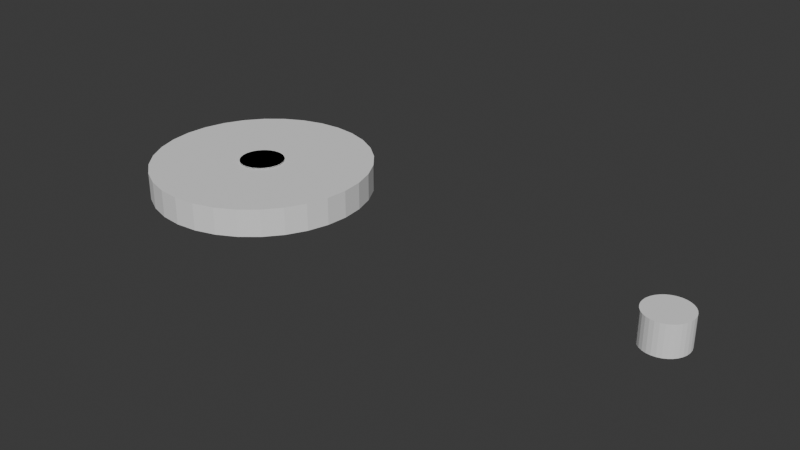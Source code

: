 # Source: parent.blend  (saved by Blender 4.0.36; exported with 4.5.12 LTS)
import bpy
from mathutils import Matrix  # noqa: F401  (used for matrix-valued properties, if any)

bpy.ops.wm.read_factory_settings(use_empty=True)
scene = bpy.context.scene
scene.name = 'Scene'

# ---- collections
col_collection = bpy.data.collections.new('Collection'); scene.collection.children.link(col_collection)

# ---- world
world_world = bpy.data.worlds.new('World'); scene.world = world_world
world_world.use_nodes = True; world_world.node_tree.nodes.clear()
_N = world_world.node_tree.nodes; _L = world_world.node_tree.links
n0 = _N.new('ShaderNodeOutputWorld'); n0.name = 'World Output'; n0.location = (300, 300)
n1 = _N.new('ShaderNodeBackground'); n1.name = 'Background'; n1.location = (10, 300)
n1.inputs[0].default_value = (0.05088, 0.05088, 0.05088, 1.0)
_L.new(n1.outputs[0], n0.inputs[0])
n0.is_active_output = True
world_world.color = (0.05088, 0.05088, 0.05088)
world_world.use_sun_shadow = False
world_world.sun_shadow_jitter_overblur = 0.0

# ---- meshes
me_cylinder_038 = bpy.data.meshes.new('Cylinder.038')
me_cylinder_038.from_pydata([(0.0, 0.2, -0.1375), (0.0, 0.2, 0.1375), (0.03902, 0.1962, -0.1375), (0.03902, 0.1962, 0.1375), (0.07654, 0.1848, -0.1375), (0.07654, 0.1848, 0.1375), (0.1111, 0.1663, -0.1375), (0.1111, 0.1663, 0.1375), (0.1414, 0.1414, -0.1375), (0.1414, 0.1414, 0.1375), (0.1663, 0.1111, -0.1375), (0.1663, 0.1111, 0.1375), (0.1848, 0.07654, -0.1375), (0.1848, 0.07654, 0.1375), (0.1962, 0.03902, -0.1375), (0.1962, 0.03902, 0.1375), (0.2, 0.0, -0.1375), (0.2, 0.0, 0.1375), (0.1962, -0.03902, -0.1375), (0.1962, -0.03902, 0.1375), (0.1848, -0.07654, -0.1375), (0.1848, -0.07654, 0.1375), (0.1663, -0.1111, -0.1375), (0.1663, -0.1111, 0.1375), (0.1414, -0.1414, -0.1375), (0.1414, -0.1414, 0.1375), (0.1111, -0.1663, -0.1375), (0.1111, -0.1663, 0.1375), (0.07654, -0.1848, -0.1375), (0.07654, -0.1848, 0.1375), (0.03902, -0.1962, -0.1375), (0.03902, -0.1962, 0.1375), (0.0, -0.2, -0.1375), (0.0, -0.2, 0.1375), (-0.03902, -0.1962, -0.1375), (-0.03902, -0.1962, 0.1375), (-0.07654, -0.1848, -0.1375), (-0.07654, -0.1848, 0.1375), (-0.1111, -0.1663, -0.1375), (-0.1111, -0.1663, 0.1375), (-0.1414, -0.1414, -0.1375), (-0.1414, -0.1414, 0.1375), (-0.1663, -0.1111, -0.1375), (-0.1663, -0.1111, 0.1375), (-0.1848, -0.07654, -0.1375), (-0.1848, -0.07654, 0.1375), (-0.1962, -0.03902, -0.1375), (-0.1962, -0.03902, 0.1375), (-0.2, 0.0, -0.1375), (-0.2, 0.0, 0.1375), (-0.1962, 0.03902, -0.1375), (-0.1962, 0.03902, 0.1375), (-0.1848, 0.07654, -0.1375), (-0.1848, 0.07654, 0.1375), (-0.1663, 0.1111, -0.1375), (-0.1663, 0.1111, 0.1375), (-0.1414, 0.1414, -0.1375), (-0.1414, 0.1414, 0.1375), (-0.1111, 0.1663, -0.1375), (-0.1111, 0.1663, 0.1375), (-0.07654, 0.1848, -0.1375), (-0.07654, 0.1848, 0.1375), (-0.03902, 0.1962, -0.1375), (-0.03902, 0.1962, 0.1375)], [], [(0, 1, 3, 2), (2, 3, 5, 4), (4, 5, 7, 6), (6, 7, 9, 8), (8, 9, 11, 10), (10, 11, 13, 12), (12, 13, 15, 14), (14, 15, 17, 16), (16, 17, 19, 18), (18, 19, 21, 20), (20, 21, 23, 22), (22, 23, 25, 24), (24, 25, 27, 26), (26, 27, 29, 28), (28, 29, 31, 30), (30, 31, 33, 32), (32, 33, 35, 34), (34, 35, 37, 36), (36, 37, 39, 38), (38, 39, 41, 40), (40, 41, 43, 42), (42, 43, 45, 44), (44, 45, 47, 46), (46, 47, 49, 48), (48, 49, 51, 50), (50, 51, 53, 52), (52, 53, 55, 54), (54, 55, 57, 56), (56, 57, 59, 58), (58, 59, 61, 60), (3, 1, 63, 61, 59, 57, 55, 53, 51, 49, 47, 45, 43, 41, 39, 37, 35, 33, 31, 29, 27, 25, 23, 21, 19, 17, 15, 13, 11, 9, 7, 5), (60, 61, 63, 62), (62, 63, 1, 0), (0, 2, 4, 6, 8, 10, 12, 14, 16, 18, 20, 22, 24, 26, 28, 30, 32, 34, 36, 38, 40, 42, 44, 46, 48, 50, 52, 54, 56, 58, 60, 62)])
_uv = me_cylinder_038.uv_layers.new(name='UVMap')
_uv.uv.foreach_set('vector', [1.0, 0.5, 1.0, 1.0, 0.9688, 1.0, 0.9688, 0.5, 0.9688, 0.5, 0.9688, 1.0, 0.9375, 1.0, 0.9375, 0.5, 0.9375, 0.5, 0.9375, 1.0, 0.9062, 1.0, 0.9062, 0.5, 0.9062, 0.5, 0.9062, 1.0, 0.875, 1.0, 0.875, 0.5, 0.875, 0.5, 0.875, 1.0, 0.8438, 1.0, 0.8438, 0.5, 0.8438, 0.5, 0.8438, 1.0, 0.8125, 1.0, 0.8125, 0.5, 0.8125, 0.5, 0.8125, 1.0, 0.7812, 1.0, 0.7812, 0.5, 0.7812, 0.5, 0.7812, 1.0, 0.75, 1.0, 0.75, 0.5, 0.75, 0.5, 0.75, 1.0, 0.7188, 1.0, 0.7188, 0.5, 0.7188, 0.5, 0.7188, 1.0, 0.6875, 1.0, 0.6875, 0.5, 0.6875, 0.5, 0.6875, 1.0, 0.6562, 1.0, 0.6562, 0.5, 0.6562, 0.5, 0.6562, 1.0, 0.625, 1.0, 0.625, 0.5, 0.625, 0.5, 0.625, 1.0, 0.5938, 1.0, 0.5938, 0.5, 0.5938, 0.5, 0.5938, 1.0, 0.5625, 1.0, 0.5625, 0.5, 0.5625, 0.5, 0.5625, 1.0, 0.5312, 1.0, 0.5312, 0.5, 0.5312, 0.5, 0.5312, 1.0, 0.5, 1.0, 0.5, 0.5, 0.5, 0.5, 0.5, 1.0, 0.4688, 1.0, 0.4688, 0.5, 0.4688, 0.5, 0.4688, 1.0, 0.4375, 1.0, 0.4375, 0.5, 0.4375, 0.5, 0.4375, 1.0, 0.4062, 1.0, 0.4062, 0.5, 0.4062, 0.5, 0.4062, 1.0, 0.375, 1.0, 0.375, 0.5, 0.375, 0.5, 0.375, 1.0, 0.3438, 1.0, 0.3438, 0.5, 0.3438, 0.5, 0.3438, 1.0, 0.3125, 1.0, 0.3125, 0.5, 0.3125, 0.5, 0.3125, 1.0, 0.2812, 1.0, 0.2812, 0.5, 0.2812, 0.5, 0.2812, 1.0, 0.25, 1.0, 0.25, 0.5, 0.25, 0.5, 0.25, 1.0, 0.2188, 1.0, 0.2188, 0.5, 0.2188, 0.5, 0.2188, 1.0, 0.1875, 1.0, 0.1875, 0.5, 0.1875, 0.5, 0.1875, 1.0, 0.1562, 1.0, 0.1562, 0.5, 0.1562, 0.5, 0.1562, 1.0, 0.125, 1.0, 0.125, 0.5, 0.125, 0.5, 0.125, 1.0, 0.09375, 1.0, 0.09375, 0.5, 0.09375, 0.5, 0.09375, 1.0, 0.0625, 1.0, 0.0625, 0.5, 0.2968, 0.4854, 0.25, 0.49, 0.2032, 0.4854, 0.1582, 0.4717, 0.1167, 0.4496, 0.08029, 0.4197, 0.05045, 0.3833, 0.02827, 0.3418, 0.01461, 0.2968, 0.01, 0.25, 0.01461, 0.2032, 0.02827, 0.1582, 0.05045, 0.1167, 0.08029, 0.08029, 0.1167, 0.05045, 0.1582, 0.02827, 0.2032, 0.01461, 0.25, 0.01, 0.2968, 0.01461, 0.3418, 0.02827, 0.3833, 0.05045, 0.4197, 0.08029, 0.4496, 0.1167, 0.4717, 0.1582, 0.4854, 0.2032, 0.49, 0.25, 0.4854, 0.2968, 0.4717, 0.3418, 0.4496, 0.3833, 0.4197, 0.4197, 0.3833, 0.4496, 0.3418, 0.4717, 0.0625, 0.5, 0.0625, 1.0, 0.03125, 1.0, 0.03125, 0.5, 0.03125, 0.5, 0.03125, 1.0, 0.0, 1.0, 0.0, 0.5, 0.75, 0.49, 0.7968, 0.4854, 0.8418, 0.4717, 0.8833, 0.4496, 0.9197, 0.4197, 0.9496, 0.3833, 0.9717, 0.3418, 0.9854, 0.2968, 0.99, 0.25, 0.9854, 0.2032, 0.9717, 0.1582, 0.9496, 0.1167, 0.9197, 0.08029, 0.8833, 0.05045, 0.8418, 0.02827, 0.7968, 0.01461, 0.75, 0.01, 0.7032, 0.01461, 0.6582, 0.02827, 0.6167, 0.05045, 0.5803, 0.08029, 0.5504, 0.1167, 0.5283, 0.1582, 0.5146, 0.2032, 0.51, 0.25, 0.5146, 0.2968, 0.5283, 0.3418, 0.5504, 0.3833, 0.5803, 0.4197, 0.6167, 0.4496, 0.6582, 0.4717, 0.7032, 0.4854])
me_cylinder_038.update()
me_cylinder_046 = bpy.data.meshes.new('Cylinder.046')
me_cylinder_046.from_pydata([(0.0, 0.2, -0.1375), (0.0, 0.2, 0.1375), (0.03902, 0.1962, -0.1375), (0.03902, 0.1962, 0.1375), (0.07654, 0.1848, -0.1375), (0.07654, 0.1848, 0.1375), (0.1111, 0.1663, -0.1375), (0.1111, 0.1663, 0.1375), (0.1414, 0.1414, -0.1375), (0.1414, 0.1414, 0.1375), (0.1663, 0.1111, -0.1375), (0.1663, 0.1111, 0.1375), (0.1848, 0.07654, -0.1375), (0.1848, 0.07654, 0.1375), (0.1962, 0.03902, -0.1375), (0.1962, 0.03902, 0.1375), (0.2, 0.0, -0.1375), (0.2, 0.0, 0.1375), (0.1962, -0.03902, -0.1375), (0.1962, -0.03902, 0.1375), (0.1848, -0.07654, -0.1375), (0.1848, -0.07654, 0.1375), (0.1663, -0.1111, -0.1375), (0.1663, -0.1111, 0.1375), (0.1414, -0.1414, -0.1375), (0.1414, -0.1414, 0.1375), (0.1111, -0.1663, -0.1375), (0.1111, -0.1663, 0.1375), (0.07654, -0.1848, -0.1375), (0.07654, -0.1848, 0.1375), (0.03902, -0.1962, -0.1375), (0.03902, -0.1962, 0.1375), (0.0, -0.2, -0.1375), (0.0, -0.2, 0.1375), (-0.03902, -0.1962, -0.1375), (-0.03902, -0.1962, 0.1375), (-0.07654, -0.1848, -0.1375), (-0.07654, -0.1848, 0.1375), (-0.1111, -0.1663, -0.1375), (-0.1111, -0.1663, 0.1375), (-0.1414, -0.1414, -0.1375), (-0.1414, -0.1414, 0.1375), (-0.1663, -0.1111, -0.1375), (-0.1663, -0.1111, 0.1375), (-0.1848, -0.07654, -0.1375), (-0.1848, -0.07654, 0.1375), (-0.1962, -0.03902, -0.1375), (-0.1962, -0.03902, 0.1375), (-0.2, 0.0, -0.1375), (-0.2, 0.0, 0.1375), (-0.1962, 0.03902, -0.1375), (-0.1962, 0.03902, 0.1375), (-0.1848, 0.07654, -0.1375), (-0.1848, 0.07654, 0.1375), (-0.1663, 0.1111, -0.1375), (-0.1663, 0.1111, 0.1375), (-0.1414, 0.1414, -0.1375), (-0.1414, 0.1414, 0.1375), (-0.1111, 0.1663, -0.1375), (-0.1111, 0.1663, 0.1375), (-0.07654, 0.1848, -0.1375), (-0.07654, 0.1848, 0.1375), (-0.03902, 0.1962, -0.1375), (-0.03902, 0.1962, 0.1375)], [], [(0, 1, 3, 2), (2, 3, 5, 4), (4, 5, 7, 6), (6, 7, 9, 8), (8, 9, 11, 10), (10, 11, 13, 12), (12, 13, 15, 14), (14, 15, 17, 16), (16, 17, 19, 18), (18, 19, 21, 20), (20, 21, 23, 22), (22, 23, 25, 24), (24, 25, 27, 26), (26, 27, 29, 28), (28, 29, 31, 30), (30, 31, 33, 32), (32, 33, 35, 34), (34, 35, 37, 36), (36, 37, 39, 38), (38, 39, 41, 40), (40, 41, 43, 42), (42, 43, 45, 44), (44, 45, 47, 46), (46, 47, 49, 48), (48, 49, 51, 50), (50, 51, 53, 52), (52, 53, 55, 54), (54, 55, 57, 56), (56, 57, 59, 58), (58, 59, 61, 60), (3, 1, 63, 61, 59, 57, 55, 53, 51, 49, 47, 45, 43, 41, 39, 37, 35, 33, 31, 29, 27, 25, 23, 21, 19, 17, 15, 13, 11, 9, 7, 5), (60, 61, 63, 62), (62, 63, 1, 0), (0, 2, 4, 6, 8, 10, 12, 14, 16, 18, 20, 22, 24, 26, 28, 30, 32, 34, 36, 38, 40, 42, 44, 46, 48, 50, 52, 54, 56, 58, 60, 62)])
_uv = me_cylinder_046.uv_layers.new(name='UVMap')
_uv.uv.foreach_set('vector', [1.0, 0.5, 1.0, 1.0, 0.9688, 1.0, 0.9688, 0.5, 0.9688, 0.5, 0.9688, 1.0, 0.9375, 1.0, 0.9375, 0.5, 0.9375, 0.5, 0.9375, 1.0, 0.9062, 1.0, 0.9062, 0.5, 0.9062, 0.5, 0.9062, 1.0, 0.875, 1.0, 0.875, 0.5, 0.875, 0.5, 0.875, 1.0, 0.8438, 1.0, 0.8438, 0.5, 0.8438, 0.5, 0.8438, 1.0, 0.8125, 1.0, 0.8125, 0.5, 0.8125, 0.5, 0.8125, 1.0, 0.7812, 1.0, 0.7812, 0.5, 0.7812, 0.5, 0.7812, 1.0, 0.75, 1.0, 0.75, 0.5, 0.75, 0.5, 0.75, 1.0, 0.7188, 1.0, 0.7188, 0.5, 0.7188, 0.5, 0.7188, 1.0, 0.6875, 1.0, 0.6875, 0.5, 0.6875, 0.5, 0.6875, 1.0, 0.6562, 1.0, 0.6562, 0.5, 0.6562, 0.5, 0.6562, 1.0, 0.625, 1.0, 0.625, 0.5, 0.625, 0.5, 0.625, 1.0, 0.5938, 1.0, 0.5938, 0.5, 0.5938, 0.5, 0.5938, 1.0, 0.5625, 1.0, 0.5625, 0.5, 0.5625, 0.5, 0.5625, 1.0, 0.5312, 1.0, 0.5312, 0.5, 0.5312, 0.5, 0.5312, 1.0, 0.5, 1.0, 0.5, 0.5, 0.5, 0.5, 0.5, 1.0, 0.4688, 1.0, 0.4688, 0.5, 0.4688, 0.5, 0.4688, 1.0, 0.4375, 1.0, 0.4375, 0.5, 0.4375, 0.5, 0.4375, 1.0, 0.4062, 1.0, 0.4062, 0.5, 0.4062, 0.5, 0.4062, 1.0, 0.375, 1.0, 0.375, 0.5, 0.375, 0.5, 0.375, 1.0, 0.3438, 1.0, 0.3438, 0.5, 0.3438, 0.5, 0.3438, 1.0, 0.3125, 1.0, 0.3125, 0.5, 0.3125, 0.5, 0.3125, 1.0, 0.2812, 1.0, 0.2812, 0.5, 0.2812, 0.5, 0.2812, 1.0, 0.25, 1.0, 0.25, 0.5, 0.25, 0.5, 0.25, 1.0, 0.2188, 1.0, 0.2188, 0.5, 0.2188, 0.5, 0.2188, 1.0, 0.1875, 1.0, 0.1875, 0.5, 0.1875, 0.5, 0.1875, 1.0, 0.1562, 1.0, 0.1562, 0.5, 0.1562, 0.5, 0.1562, 1.0, 0.125, 1.0, 0.125, 0.5, 0.125, 0.5, 0.125, 1.0, 0.09375, 1.0, 0.09375, 0.5, 0.09375, 0.5, 0.09375, 1.0, 0.0625, 1.0, 0.0625, 0.5, 0.2968, 0.4854, 0.25, 0.49, 0.2032, 0.4854, 0.1582, 0.4717, 0.1167, 0.4496, 0.08029, 0.4197, 0.05045, 0.3833, 0.02827, 0.3418, 0.01461, 0.2968, 0.01, 0.25, 0.01461, 0.2032, 0.02827, 0.1582, 0.05045, 0.1167, 0.08029, 0.08029, 0.1167, 0.05045, 0.1582, 0.02827, 0.2032, 0.01461, 0.25, 0.01, 0.2968, 0.01461, 0.3418, 0.02827, 0.3833, 0.05045, 0.4197, 0.08029, 0.4496, 0.1167, 0.4717, 0.1582, 0.4854, 0.2032, 0.49, 0.25, 0.4854, 0.2968, 0.4717, 0.3418, 0.4496, 0.3833, 0.4197, 0.4197, 0.3833, 0.4496, 0.3418, 0.4717, 0.0625, 0.5, 0.0625, 1.0, 0.03125, 1.0, 0.03125, 0.5, 0.03125, 0.5, 0.03125, 1.0, 0.0, 1.0, 0.0, 0.5, 0.75, 0.49, 0.7968, 0.4854, 0.8418, 0.4717, 0.8833, 0.4496, 0.9197, 0.4197, 0.9496, 0.3833, 0.9717, 0.3418, 0.9854, 0.2968, 0.99, 0.25, 0.9854, 0.2032, 0.9717, 0.1582, 0.9496, 0.1167, 0.9197, 0.08029, 0.8833, 0.05045, 0.8418, 0.02827, 0.7968, 0.01461, 0.75, 0.01, 0.7032, 0.01461, 0.6582, 0.02827, 0.6167, 0.05045, 0.5803, 0.08029, 0.5504, 0.1167, 0.5283, 0.1582, 0.5146, 0.2032, 0.51, 0.25, 0.5146, 0.2968, 0.5283, 0.3418, 0.5504, 0.3833, 0.5803, 0.4197, 0.6167, 0.4496, 0.6582, 0.4717, 0.7032, 0.4854])
me_cylinder_046.update()
me_cylinder_067 = bpy.data.meshes.new('Cylinder.067')
me_cylinder_067.from_pydata([(0.0, 1.0, -0.125), (0.0, 1.0, 0.125), (0.1951, 0.9808, -0.125), (0.1951, 0.9808, 0.125), (0.3827, 0.9239, -0.125), (0.3827, 0.9239, 0.125), (0.5556, 0.8315, -0.125), (0.5556, 0.8315, 0.125), (0.7071, 0.7071, -0.125), (0.7071, 0.7071, 0.125), (0.8315, 0.5556, -0.125), (0.8315, 0.5556, 0.125), (0.9239, 0.3827, -0.125), (0.9239, 0.3827, 0.125), (0.9808, 0.1951, -0.125), (0.9808, 0.1951, 0.125), (1.0, 0.0, -0.125), (1.0, 0.0, 0.125), (0.9808, -0.1951, -0.125), (0.9808, -0.1951, 0.125), (0.9239, -0.3827, -0.125), (0.9239, -0.3827, 0.125), (0.8315, -0.5556, -0.125), (0.8315, -0.5556, 0.125), (0.7071, -0.7071, -0.125), (0.7071, -0.7071, 0.125), (0.5556, -0.8315, -0.125), (0.5556, -0.8315, 0.125), (0.3827, -0.9239, -0.125), (0.3827, -0.9239, 0.125), (0.1951, -0.9808, -0.125), (0.1951, -0.9808, 0.125), (0.0, -1.0, -0.125), (0.0, -1.0, 0.125), (-0.1951, -0.9808, -0.125), (-0.1951, -0.9808, 0.125), (-0.3827, -0.9239, -0.125), (-0.3827, -0.9239, 0.125), (-0.5556, -0.8315, -0.125), (-0.5556, -0.8315, 0.125), (-0.7071, -0.7071, -0.125), (-0.7071, -0.7071, 0.125), (-0.8315, -0.5556, -0.125), (-0.8315, -0.5556, 0.125), (-0.9239, -0.3827, -0.125), (-0.9239, -0.3827, 0.125), (-0.9808, -0.1951, -0.125), (-0.9808, -0.1951, 0.125), (-1.0, 0.0, -0.125), (-1.0, 0.0, 0.125), (-0.9808, 0.1951, -0.125), (-0.9808, 0.1951, 0.125), (-0.9239, 0.3827, -0.125), (-0.9239, 0.3827, 0.125), (-0.8315, 0.5556, -0.125), (-0.8315, 0.5556, 0.125), (-0.7071, 0.7071, -0.125), (-0.7071, 0.7071, 0.125), (-0.5556, 0.8315, -0.125), (-0.5556, 0.8315, 0.125), (-0.3827, 0.9239, -0.125), (-0.3827, 0.9239, 0.125), (-0.1951, 0.9808, -0.125), (-0.1951, 0.9808, 0.125)], [], [(0, 1, 3, 2), (2, 3, 5, 4), (4, 5, 7, 6), (6, 7, 9, 8), (8, 9, 11, 10), (10, 11, 13, 12), (12, 13, 15, 14), (14, 15, 17, 16), (16, 17, 19, 18), (18, 19, 21, 20), (20, 21, 23, 22), (22, 23, 25, 24), (24, 25, 27, 26), (26, 27, 29, 28), (28, 29, 31, 30), (30, 31, 33, 32), (32, 33, 35, 34), (34, 35, 37, 36), (36, 37, 39, 38), (38, 39, 41, 40), (40, 41, 43, 42), (42, 43, 45, 44), (44, 45, 47, 46), (46, 47, 49, 48), (48, 49, 51, 50), (50, 51, 53, 52), (52, 53, 55, 54), (54, 55, 57, 56), (56, 57, 59, 58), (58, 59, 61, 60), (3, 1, 63, 61, 59, 57, 55, 53, 51, 49, 47, 45, 43, 41, 39, 37, 35, 33, 31, 29, 27, 25, 23, 21, 19, 17, 15, 13, 11, 9, 7, 5), (60, 61, 63, 62), (62, 63, 1, 0), (0, 2, 4, 6, 8, 10, 12, 14, 16, 18, 20, 22, 24, 26, 28, 30, 32, 34, 36, 38, 40, 42, 44, 46, 48, 50, 52, 54, 56, 58, 60, 62)])
_uv = me_cylinder_067.uv_layers.new(name='UVMap')
_uv.uv.foreach_set('vector', [1.0, 0.5, 1.0, 1.0, 0.9688, 1.0, 0.9688, 0.5, 0.9688, 0.5, 0.9688, 1.0, 0.9375, 1.0, 0.9375, 0.5, 0.9375, 0.5, 0.9375, 1.0, 0.9062, 1.0, 0.9062, 0.5, 0.9062, 0.5, 0.9062, 1.0, 0.875, 1.0, 0.875, 0.5, 0.875, 0.5, 0.875, 1.0, 0.8438, 1.0, 0.8438, 0.5, 0.8438, 0.5, 0.8438, 1.0, 0.8125, 1.0, 0.8125, 0.5, 0.8125, 0.5, 0.8125, 1.0, 0.7812, 1.0, 0.7812, 0.5, 0.7812, 0.5, 0.7812, 1.0, 0.75, 1.0, 0.75, 0.5, 0.75, 0.5, 0.75, 1.0, 0.7188, 1.0, 0.7188, 0.5, 0.7188, 0.5, 0.7188, 1.0, 0.6875, 1.0, 0.6875, 0.5, 0.6875, 0.5, 0.6875, 1.0, 0.6562, 1.0, 0.6562, 0.5, 0.6562, 0.5, 0.6562, 1.0, 0.625, 1.0, 0.625, 0.5, 0.625, 0.5, 0.625, 1.0, 0.5938, 1.0, 0.5938, 0.5, 0.5938, 0.5, 0.5938, 1.0, 0.5625, 1.0, 0.5625, 0.5, 0.5625, 0.5, 0.5625, 1.0, 0.5312, 1.0, 0.5312, 0.5, 0.5312, 0.5, 0.5312, 1.0, 0.5, 1.0, 0.5, 0.5, 0.5, 0.5, 0.5, 1.0, 0.4688, 1.0, 0.4688, 0.5, 0.4688, 0.5, 0.4688, 1.0, 0.4375, 1.0, 0.4375, 0.5, 0.4375, 0.5, 0.4375, 1.0, 0.4062, 1.0, 0.4062, 0.5, 0.4062, 0.5, 0.4062, 1.0, 0.375, 1.0, 0.375, 0.5, 0.375, 0.5, 0.375, 1.0, 0.3438, 1.0, 0.3438, 0.5, 0.3438, 0.5, 0.3438, 1.0, 0.3125, 1.0, 0.3125, 0.5, 0.3125, 0.5, 0.3125, 1.0, 0.2812, 1.0, 0.2812, 0.5, 0.2812, 0.5, 0.2812, 1.0, 0.25, 1.0, 0.25, 0.5, 0.25, 0.5, 0.25, 1.0, 0.2188, 1.0, 0.2188, 0.5, 0.2188, 0.5, 0.2188, 1.0, 0.1875, 1.0, 0.1875, 0.5, 0.1875, 0.5, 0.1875, 1.0, 0.1562, 1.0, 0.1562, 0.5, 0.1562, 0.5, 0.1562, 1.0, 0.125, 1.0, 0.125, 0.5, 0.125, 0.5, 0.125, 1.0, 0.09375, 1.0, 0.09375, 0.5, 0.09375, 0.5, 0.09375, 1.0, 0.0625, 1.0, 0.0625, 0.5, 0.2968, 0.4854, 0.25, 0.49, 0.2032, 0.4854, 0.1582, 0.4717, 0.1167, 0.4496, 0.08029, 0.4197, 0.05045, 0.3833, 0.02827, 0.3418, 0.01461, 0.2968, 0.01, 0.25, 0.01461, 0.2032, 0.02827, 0.1582, 0.05045, 0.1167, 0.08029, 0.08029, 0.1167, 0.05045, 0.1582, 0.02827, 0.2032, 0.01461, 0.25, 0.01, 0.2968, 0.01461, 0.3418, 0.02827, 0.3833, 0.05045, 0.4197, 0.08029, 0.4496, 0.1167, 0.4717, 0.1582, 0.4854, 0.2032, 0.49, 0.25, 0.4854, 0.2968, 0.4717, 0.3418, 0.4496, 0.3833, 0.4197, 0.4197, 0.3833, 0.4496, 0.3418, 0.4717, 0.0625, 0.5, 0.0625, 1.0, 0.03125, 1.0, 0.03125, 0.5, 0.03125, 0.5, 0.03125, 1.0, 0.0, 1.0, 0.0, 0.5, 0.75, 0.49, 0.7968, 0.4854, 0.8418, 0.4717, 0.8833, 0.4496, 0.9197, 0.4197, 0.9496, 0.3833, 0.9717, 0.3418, 0.9854, 0.2968, 0.99, 0.25, 0.9854, 0.2032, 0.9717, 0.1582, 0.9496, 0.1167, 0.9197, 0.08029, 0.8833, 0.05045, 0.8418, 0.02827, 0.7968, 0.01461, 0.75, 0.01, 0.7032, 0.01461, 0.6582, 0.02827, 0.6167, 0.05045, 0.5803, 0.08029, 0.5504, 0.1167, 0.5283, 0.1582, 0.5146, 0.2032, 0.51, 0.25, 0.5146, 0.2968, 0.5283, 0.3418, 0.5504, 0.3833, 0.5803, 0.4197, 0.6167, 0.4496, 0.6582, 0.4717, 0.7032, 0.4854])
me_cylinder_067.update()
me_cylinder_068 = bpy.data.meshes.new('Cylinder.068')
me_cylinder_068.from_pydata([(0.0, 0.2, -0.1375), (0.0, 0.2, 0.1375), (0.03902, 0.1962, -0.1375), (0.03902, 0.1962, 0.1375), (0.07654, 0.1848, -0.1375), (0.07654, 0.1848, 0.1375), (0.1111, 0.1663, -0.1375), (0.1111, 0.1663, 0.1375), (0.1414, 0.1414, -0.1375), (0.1414, 0.1414, 0.1375), (0.1663, 0.1111, -0.1375), (0.1663, 0.1111, 0.1375), (0.1848, 0.07654, -0.1375), (0.1848, 0.07654, 0.1375), (0.1962, 0.03902, -0.1375), (0.1962, 0.03902, 0.1375), (0.2, 0.0, -0.1375), (0.2, 0.0, 0.1375), (0.1962, -0.03902, -0.1375), (0.1962, -0.03902, 0.1375), (0.1848, -0.07654, -0.1375), (0.1848, -0.07654, 0.1375), (0.1663, -0.1111, -0.1375), (0.1663, -0.1111, 0.1375), (0.1414, -0.1414, -0.1375), (0.1414, -0.1414, 0.1375), (0.1111, -0.1663, -0.1375), (0.1111, -0.1663, 0.1375), (0.07654, -0.1848, -0.1375), (0.07654, -0.1848, 0.1375), (0.03902, -0.1962, -0.1375), (0.03902, -0.1962, 0.1375), (0.0, -0.2, -0.1375), (0.0, -0.2, 0.1375), (-0.03902, -0.1962, -0.1375), (-0.03902, -0.1962, 0.1375), (-0.07654, -0.1848, -0.1375), (-0.07654, -0.1848, 0.1375), (-0.1111, -0.1663, -0.1375), (-0.1111, -0.1663, 0.1375), (-0.1414, -0.1414, -0.1375), (-0.1414, -0.1414, 0.1375), (-0.1663, -0.1111, -0.1375), (-0.1663, -0.1111, 0.1375), (-0.1848, -0.07654, -0.1375), (-0.1848, -0.07654, 0.1375), (-0.1962, -0.03902, -0.1375), (-0.1962, -0.03902, 0.1375), (-0.2, 0.0, -0.1375), (-0.2, 0.0, 0.1375), (-0.1962, 0.03902, -0.1375), (-0.1962, 0.03902, 0.1375), (-0.1848, 0.07654, -0.1375), (-0.1848, 0.07654, 0.1375), (-0.1663, 0.1111, -0.1375), (-0.1663, 0.1111, 0.1375), (-0.1414, 0.1414, -0.1375), (-0.1414, 0.1414, 0.1375), (-0.1111, 0.1663, -0.1375), (-0.1111, 0.1663, 0.1375), (-0.07654, 0.1848, -0.1375), (-0.07654, 0.1848, 0.1375), (-0.03902, 0.1962, -0.1375), (-0.03902, 0.1962, 0.1375)], [], [(0, 1, 3, 2), (2, 3, 5, 4), (4, 5, 7, 6), (6, 7, 9, 8), (8, 9, 11, 10), (10, 11, 13, 12), (12, 13, 15, 14), (14, 15, 17, 16), (16, 17, 19, 18), (18, 19, 21, 20), (20, 21, 23, 22), (22, 23, 25, 24), (24, 25, 27, 26), (26, 27, 29, 28), (28, 29, 31, 30), (30, 31, 33, 32), (32, 33, 35, 34), (34, 35, 37, 36), (36, 37, 39, 38), (38, 39, 41, 40), (40, 41, 43, 42), (42, 43, 45, 44), (44, 45, 47, 46), (46, 47, 49, 48), (48, 49, 51, 50), (50, 51, 53, 52), (52, 53, 55, 54), (54, 55, 57, 56), (56, 57, 59, 58), (58, 59, 61, 60), (3, 1, 63, 61, 59, 57, 55, 53, 51, 49, 47, 45, 43, 41, 39, 37, 35, 33, 31, 29, 27, 25, 23, 21, 19, 17, 15, 13, 11, 9, 7, 5), (60, 61, 63, 62), (62, 63, 1, 0), (0, 2, 4, 6, 8, 10, 12, 14, 16, 18, 20, 22, 24, 26, 28, 30, 32, 34, 36, 38, 40, 42, 44, 46, 48, 50, 52, 54, 56, 58, 60, 62)])
_uv = me_cylinder_068.uv_layers.new(name='UVMap')
_uv.uv.foreach_set('vector', [1.0, 0.5, 1.0, 1.0, 0.9688, 1.0, 0.9688, 0.5, 0.9688, 0.5, 0.9688, 1.0, 0.9375, 1.0, 0.9375, 0.5, 0.9375, 0.5, 0.9375, 1.0, 0.9062, 1.0, 0.9062, 0.5, 0.9062, 0.5, 0.9062, 1.0, 0.875, 1.0, 0.875, 0.5, 0.875, 0.5, 0.875, 1.0, 0.8438, 1.0, 0.8438, 0.5, 0.8438, 0.5, 0.8438, 1.0, 0.8125, 1.0, 0.8125, 0.5, 0.8125, 0.5, 0.8125, 1.0, 0.7812, 1.0, 0.7812, 0.5, 0.7812, 0.5, 0.7812, 1.0, 0.75, 1.0, 0.75, 0.5, 0.75, 0.5, 0.75, 1.0, 0.7188, 1.0, 0.7188, 0.5, 0.7188, 0.5, 0.7188, 1.0, 0.6875, 1.0, 0.6875, 0.5, 0.6875, 0.5, 0.6875, 1.0, 0.6562, 1.0, 0.6562, 0.5, 0.6562, 0.5, 0.6562, 1.0, 0.625, 1.0, 0.625, 0.5, 0.625, 0.5, 0.625, 1.0, 0.5938, 1.0, 0.5938, 0.5, 0.5938, 0.5, 0.5938, 1.0, 0.5625, 1.0, 0.5625, 0.5, 0.5625, 0.5, 0.5625, 1.0, 0.5312, 1.0, 0.5312, 0.5, 0.5312, 0.5, 0.5312, 1.0, 0.5, 1.0, 0.5, 0.5, 0.5, 0.5, 0.5, 1.0, 0.4688, 1.0, 0.4688, 0.5, 0.4688, 0.5, 0.4688, 1.0, 0.4375, 1.0, 0.4375, 0.5, 0.4375, 0.5, 0.4375, 1.0, 0.4062, 1.0, 0.4062, 0.5, 0.4062, 0.5, 0.4062, 1.0, 0.375, 1.0, 0.375, 0.5, 0.375, 0.5, 0.375, 1.0, 0.3438, 1.0, 0.3438, 0.5, 0.3438, 0.5, 0.3438, 1.0, 0.3125, 1.0, 0.3125, 0.5, 0.3125, 0.5, 0.3125, 1.0, 0.2812, 1.0, 0.2812, 0.5, 0.2812, 0.5, 0.2812, 1.0, 0.25, 1.0, 0.25, 0.5, 0.25, 0.5, 0.25, 1.0, 0.2188, 1.0, 0.2188, 0.5, 0.2188, 0.5, 0.2188, 1.0, 0.1875, 1.0, 0.1875, 0.5, 0.1875, 0.5, 0.1875, 1.0, 0.1562, 1.0, 0.1562, 0.5, 0.1562, 0.5, 0.1562, 1.0, 0.125, 1.0, 0.125, 0.5, 0.125, 0.5, 0.125, 1.0, 0.09375, 1.0, 0.09375, 0.5, 0.09375, 0.5, 0.09375, 1.0, 0.0625, 1.0, 0.0625, 0.5, 0.2968, 0.4854, 0.25, 0.49, 0.2032, 0.4854, 0.1582, 0.4717, 0.1167, 0.4496, 0.08029, 0.4197, 0.05045, 0.3833, 0.02827, 0.3418, 0.01461, 0.2968, 0.01, 0.25, 0.01461, 0.2032, 0.02827, 0.1582, 0.05045, 0.1167, 0.08029, 0.08029, 0.1167, 0.05045, 0.1582, 0.02827, 0.2032, 0.01461, 0.25, 0.01, 0.2968, 0.01461, 0.3418, 0.02827, 0.3833, 0.05045, 0.4197, 0.08029, 0.4496, 0.1167, 0.4717, 0.1582, 0.4854, 0.2032, 0.49, 0.25, 0.4854, 0.2968, 0.4717, 0.3418, 0.4496, 0.3833, 0.4197, 0.4197, 0.3833, 0.4496, 0.3418, 0.4717, 0.0625, 0.5, 0.0625, 1.0, 0.03125, 1.0, 0.03125, 0.5, 0.03125, 0.5, 0.03125, 1.0, 0.0, 1.0, 0.0, 0.5, 0.75, 0.49, 0.7968, 0.4854, 0.8418, 0.4717, 0.8833, 0.4496, 0.9197, 0.4197, 0.9496, 0.3833, 0.9717, 0.3418, 0.9854, 0.2968, 0.99, 0.25, 0.9854, 0.2032, 0.9717, 0.1582, 0.9496, 0.1167, 0.9197, 0.08029, 0.8833, 0.05045, 0.8418, 0.02827, 0.7968, 0.01461, 0.75, 0.01, 0.7032, 0.01461, 0.6582, 0.02827, 0.6167, 0.05045, 0.5803, 0.08029, 0.5504, 0.1167, 0.5283, 0.1582, 0.5146, 0.2032, 0.51, 0.25, 0.5146, 0.2968, 0.5283, 0.3418, 0.5504, 0.3833, 0.5803, 0.4197, 0.6167, 0.4496, 0.6582, 0.4717, 0.7032, 0.4854])
me_cylinder_068.update()

# ---- objects
ob_cylinder_003 = bpy.data.objects.new('Cylinder.003', me_cylinder_038)
ob_cylinder_001 = bpy.data.objects.new('Cylinder.001', me_cylinder_046)
ob_cylinder = bpy.data.objects.new('Cylinder', me_cylinder_067)
ob_cylinder_002 = bpy.data.objects.new('Cylinder.002', me_cylinder_068)

# ---- transforms, parenting, visibility, modifiers, constraints
ob_cylinder_003.location = (2.0, 4.0, 0.0)
ob_cylinder_001.location = (-2.0, 4.0, 0.0)
ob_cylinder.location = (-2.0, 4.0, 0.0)
ob_cylinder_002.location = (-2.0, 4.0, 0.0)

# ---- collection membership
col_collection.objects.link(ob_cylinder_003)
col_collection.objects.link(ob_cylinder_001)
col_collection.objects.link(ob_cylinder)
col_collection.objects.link(ob_cylinder_002)

# ---- scene / render settings (as saved in the file)
scene.frame_start = 1; scene.frame_end = 180; scene.frame_set(43)
scene.render.engine = 'BLENDER_EEVEE_NEXT'
scene.cycles.sampling_pattern = 'TABULATED_SOBOL'
bpy.context.view_layer.update()

# ---- added for rendering (the .blend has no active camera and no usable light): camera, sun
cam_auto = bpy.data.cameras.new('AutoCamera')
cam_auto.lens = 50.0
cam_auto.sensor_width = 36.0
cam_auto.clip_end = 1000.0
ob_auto_camera = bpy.data.objects.new('AutoCamera', cam_auto)
scene.collection.objects.link(ob_auto_camera)
ob_auto_camera.location = (4.76103, -2.19324, 4.12882)
ob_auto_camera.rotation_euler = (1.09748, -7.21219e-08, 0.694738)
scene.camera = ob_auto_camera
light_auto_sun = bpy.data.lights.new('AutoSun', 'SUN')
light_auto_sun.energy = 3.0
light_auto_sun.angle = 0.0523599
ob_auto_sun = bpy.data.objects.new('AutoSun', light_auto_sun)
scene.collection.objects.link(ob_auto_sun)
ob_auto_sun.rotation_euler = (0.872665, 0.174533, 0.523599)
bpy.context.view_layer.update()
